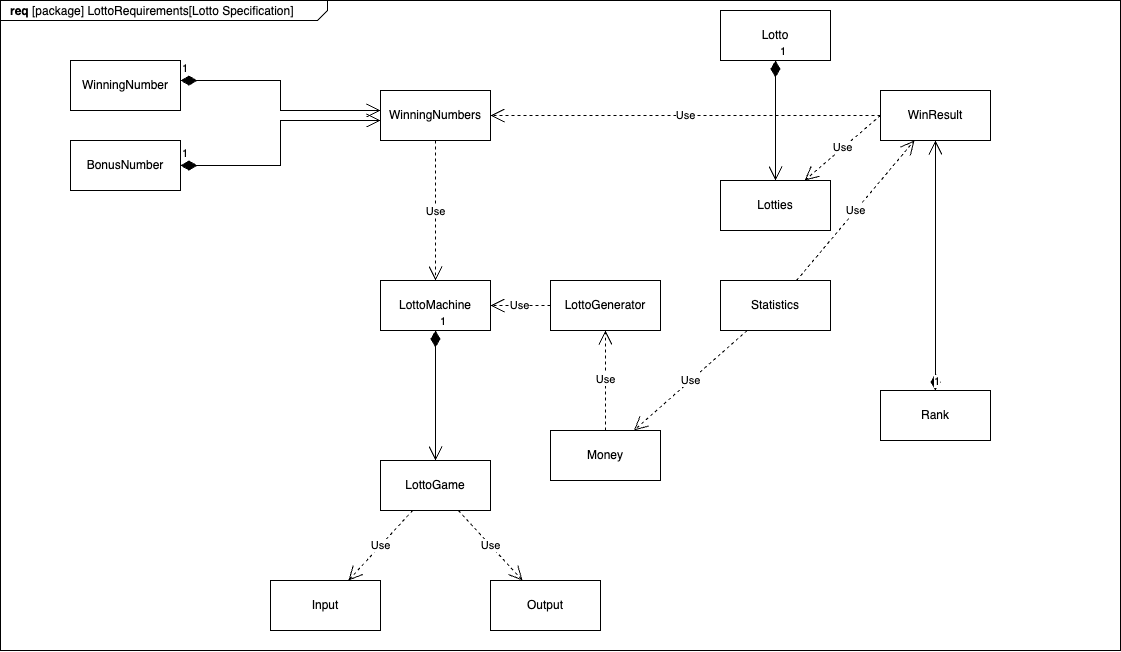

The diagram above was exported from draw.io. Its source (the exported page's mxGraphModel, read from the mxfile embedded in the PNG):
<mxGraphModel dx="1687" dy="1005" grid="1" gridSize="10" guides="1" tooltips="1" connect="1" arrows="1" fold="1" page="1" pageScale="1.5" pageWidth="1169" pageHeight="826" background="none" math="0" shadow="0">
  <root>
    <mxCell id="0" style=";html=1;" />
    <mxCell id="1" style=";html=1;" parent="0" />
    <mxCell id="1672d66443f91eb5-1" value="&lt;p style=&quot;margin: 0px ; margin-top: 4px ; margin-left: 10px ; text-align: left&quot;&gt;&lt;b&gt;req&lt;/b&gt; [package] LottoRequirements[Lotto Specification]&lt;/p&gt;&lt;div style=&quot;text-align: left;&quot;&gt;&lt;br&gt;&lt;/div&gt;" style="html=1;strokeWidth=1;shape=mxgraph.sysml.package;html=1;overflow=fill;whiteSpace=wrap;fillColor=none;gradientColor=none;fontSize=12;align=center;labelX=327.64;" parent="1" vertex="1">
      <mxGeometry x="400" y="370" width="1120" height="650" as="geometry" />
    </mxCell>
    <mxCell id="w1mVHtC6f9SQlsGQ9dl8-23" value="Input" style="html=1;whiteSpace=wrap;" vertex="1" parent="1">
      <mxGeometry x="670" y="950" width="110" height="50" as="geometry" />
    </mxCell>
    <mxCell id="w1mVHtC6f9SQlsGQ9dl8-24" value="Output" style="html=1;whiteSpace=wrap;" vertex="1" parent="1">
      <mxGeometry x="890" y="950" width="110" height="50" as="geometry" />
    </mxCell>
    <mxCell id="w1mVHtC6f9SQlsGQ9dl8-25" value="Lotto" style="html=1;whiteSpace=wrap;" vertex="1" parent="1">
      <mxGeometry x="1120" y="380" width="110" height="50" as="geometry" />
    </mxCell>
    <mxCell id="w1mVHtC6f9SQlsGQ9dl8-26" value="Lotties" style="html=1;whiteSpace=wrap;" vertex="1" parent="1">
      <mxGeometry x="1120" y="550" width="110" height="50" as="geometry" />
    </mxCell>
    <mxCell id="w1mVHtC6f9SQlsGQ9dl8-27" value="WinningNumber" style="html=1;whiteSpace=wrap;" vertex="1" parent="1">
      <mxGeometry x="470" y="430" width="110" height="50" as="geometry" />
    </mxCell>
    <mxCell id="w1mVHtC6f9SQlsGQ9dl8-28" value="BonusNumber" style="html=1;whiteSpace=wrap;" vertex="1" parent="1">
      <mxGeometry x="470" y="510" width="110" height="50" as="geometry" />
    </mxCell>
    <mxCell id="w1mVHtC6f9SQlsGQ9dl8-29" value="WinningNumbers" style="html=1;whiteSpace=wrap;" vertex="1" parent="1">
      <mxGeometry x="780" y="460" width="110" height="50" as="geometry" />
    </mxCell>
    <mxCell id="w1mVHtC6f9SQlsGQ9dl8-30" value="Money" style="html=1;whiteSpace=wrap;" vertex="1" parent="1">
      <mxGeometry x="950" y="800" width="110" height="50" as="geometry" />
    </mxCell>
    <mxCell id="w1mVHtC6f9SQlsGQ9dl8-31" value="LottoMachine" style="html=1;whiteSpace=wrap;" vertex="1" parent="1">
      <mxGeometry x="780" y="650" width="110" height="50" as="geometry" />
    </mxCell>
    <mxCell id="w1mVHtC6f9SQlsGQ9dl8-32" value="LottoGenerator" style="html=1;whiteSpace=wrap;" vertex="1" parent="1">
      <mxGeometry x="950" y="650" width="110" height="50" as="geometry" />
    </mxCell>
    <mxCell id="w1mVHtC6f9SQlsGQ9dl8-33" value="WinResult" style="html=1;whiteSpace=wrap;" vertex="1" parent="1">
      <mxGeometry x="1280" y="460" width="110" height="50" as="geometry" />
    </mxCell>
    <mxCell id="w1mVHtC6f9SQlsGQ9dl8-37" value="Use" style="endArrow=open;endSize=12;dashed=1;html=1;rounded=0;" edge="1" parent="1" source="w1mVHtC6f9SQlsGQ9dl8-29" target="w1mVHtC6f9SQlsGQ9dl8-31">
      <mxGeometry width="160" relative="1" as="geometry">
        <mxPoint x="900" y="674.38" as="sourcePoint" />
        <mxPoint x="1060" y="674.38" as="targetPoint" />
      </mxGeometry>
    </mxCell>
    <mxCell id="w1mVHtC6f9SQlsGQ9dl8-38" value="Use" style="endArrow=open;endSize=12;dashed=1;html=1;rounded=0;" edge="1" parent="1" source="w1mVHtC6f9SQlsGQ9dl8-30" target="w1mVHtC6f9SQlsGQ9dl8-32">
      <mxGeometry width="160" relative="1" as="geometry">
        <mxPoint x="810" y="630" as="sourcePoint" />
        <mxPoint x="970" y="630" as="targetPoint" />
      </mxGeometry>
    </mxCell>
    <mxCell id="w1mVHtC6f9SQlsGQ9dl8-39" value="Use" style="endArrow=open;endSize=12;dashed=1;html=1;rounded=0;" edge="1" parent="1" source="w1mVHtC6f9SQlsGQ9dl8-32" target="w1mVHtC6f9SQlsGQ9dl8-31">
      <mxGeometry width="160" relative="1" as="geometry">
        <mxPoint x="810" y="630" as="sourcePoint" />
        <mxPoint x="970" y="630" as="targetPoint" />
      </mxGeometry>
    </mxCell>
    <mxCell id="w1mVHtC6f9SQlsGQ9dl8-40" value="1" style="endArrow=open;html=1;endSize=12;startArrow=diamondThin;startSize=14;startFill=1;edgeStyle=orthogonalEdgeStyle;align=left;verticalAlign=bottom;rounded=0;" edge="1" parent="1" source="w1mVHtC6f9SQlsGQ9dl8-25" target="w1mVHtC6f9SQlsGQ9dl8-26">
      <mxGeometry x="-1" y="3" relative="1" as="geometry">
        <mxPoint x="1100" y="560" as="sourcePoint" />
        <mxPoint x="1260" y="560" as="targetPoint" />
      </mxGeometry>
    </mxCell>
    <mxCell id="w1mVHtC6f9SQlsGQ9dl8-41" value="Statistics" style="html=1;whiteSpace=wrap;" vertex="1" parent="1">
      <mxGeometry x="1120" y="650" width="110" height="50" as="geometry" />
    </mxCell>
    <mxCell id="w1mVHtC6f9SQlsGQ9dl8-42" value="Rank" style="html=1;whiteSpace=wrap;" vertex="1" parent="1">
      <mxGeometry x="1280" y="760" width="110" height="50" as="geometry" />
    </mxCell>
    <mxCell id="w1mVHtC6f9SQlsGQ9dl8-43" value="LottoGame" style="html=1;whiteSpace=wrap;" vertex="1" parent="1">
      <mxGeometry x="780" y="830" width="110" height="50" as="geometry" />
    </mxCell>
    <mxCell id="w1mVHtC6f9SQlsGQ9dl8-44" value="1" style="endArrow=open;html=1;endSize=12;startArrow=diamondThin;startSize=14;startFill=1;edgeStyle=orthogonalEdgeStyle;align=left;verticalAlign=bottom;rounded=0;" edge="1" parent="1" source="w1mVHtC6f9SQlsGQ9dl8-42" target="w1mVHtC6f9SQlsGQ9dl8-33">
      <mxGeometry x="-1" y="3" relative="1" as="geometry">
        <mxPoint x="1380" y="740" as="sourcePoint" />
        <mxPoint x="1540" y="740" as="targetPoint" />
        <mxPoint as="offset" />
      </mxGeometry>
    </mxCell>
    <mxCell id="w1mVHtC6f9SQlsGQ9dl8-45" value="1" style="endArrow=open;html=1;endSize=12;startArrow=diamondThin;startSize=14;startFill=1;edgeStyle=orthogonalEdgeStyle;align=left;verticalAlign=bottom;rounded=0;" edge="1" parent="1" source="w1mVHtC6f9SQlsGQ9dl8-31" target="w1mVHtC6f9SQlsGQ9dl8-43">
      <mxGeometry x="-1" y="3" relative="1" as="geometry">
        <mxPoint x="730" y="850" as="sourcePoint" />
        <mxPoint x="890" y="850" as="targetPoint" />
      </mxGeometry>
    </mxCell>
    <mxCell id="w1mVHtC6f9SQlsGQ9dl8-51" value="Use" style="endArrow=open;endSize=12;dashed=1;html=1;rounded=0;" edge="1" parent="1" source="w1mVHtC6f9SQlsGQ9dl8-41" target="w1mVHtC6f9SQlsGQ9dl8-30">
      <mxGeometry width="160" relative="1" as="geometry">
        <mxPoint x="1260" y="850" as="sourcePoint" />
        <mxPoint x="1420" y="850" as="targetPoint" />
      </mxGeometry>
    </mxCell>
    <mxCell id="w1mVHtC6f9SQlsGQ9dl8-52" value="Use" style="endArrow=open;endSize=12;dashed=1;html=1;rounded=0;" edge="1" parent="1" source="w1mVHtC6f9SQlsGQ9dl8-43" target="w1mVHtC6f9SQlsGQ9dl8-23">
      <mxGeometry width="160" relative="1" as="geometry">
        <mxPoint x="910" y="770" as="sourcePoint" />
        <mxPoint x="1070" y="770" as="targetPoint" />
      </mxGeometry>
    </mxCell>
    <mxCell id="w1mVHtC6f9SQlsGQ9dl8-53" value="Use" style="endArrow=open;endSize=12;dashed=1;html=1;rounded=0;" edge="1" parent="1" source="w1mVHtC6f9SQlsGQ9dl8-43" target="w1mVHtC6f9SQlsGQ9dl8-24">
      <mxGeometry width="160" relative="1" as="geometry">
        <mxPoint x="910" y="770" as="sourcePoint" />
        <mxPoint x="1070" y="770" as="targetPoint" />
      </mxGeometry>
    </mxCell>
    <mxCell id="w1mVHtC6f9SQlsGQ9dl8-54" value="Use" style="endArrow=open;endSize=12;dashed=1;html=1;rounded=0;" edge="1" parent="1" source="w1mVHtC6f9SQlsGQ9dl8-41" target="w1mVHtC6f9SQlsGQ9dl8-33">
      <mxGeometry width="160" relative="1" as="geometry">
        <mxPoint x="910" y="770" as="sourcePoint" />
        <mxPoint x="1070" y="770" as="targetPoint" />
      </mxGeometry>
    </mxCell>
    <mxCell id="w1mVHtC6f9SQlsGQ9dl8-55" value="Use" style="endArrow=open;endSize=12;dashed=1;html=1;rounded=0;exitX=0;exitY=0.5;exitDx=0;exitDy=0;" edge="1" parent="1" source="w1mVHtC6f9SQlsGQ9dl8-33" target="w1mVHtC6f9SQlsGQ9dl8-26">
      <mxGeometry width="160" relative="1" as="geometry">
        <mxPoint x="910" y="770" as="sourcePoint" />
        <mxPoint x="1070" y="770" as="targetPoint" />
      </mxGeometry>
    </mxCell>
    <mxCell id="w1mVHtC6f9SQlsGQ9dl8-56" value="Use" style="endArrow=open;endSize=12;dashed=1;html=1;rounded=0;" edge="1" parent="1" source="w1mVHtC6f9SQlsGQ9dl8-33" target="w1mVHtC6f9SQlsGQ9dl8-29">
      <mxGeometry width="160" relative="1" as="geometry">
        <mxPoint x="910" y="770" as="sourcePoint" />
        <mxPoint x="1070" y="770" as="targetPoint" />
      </mxGeometry>
    </mxCell>
    <mxCell id="w1mVHtC6f9SQlsGQ9dl8-57" value="1" style="endArrow=open;html=1;endSize=12;startArrow=diamondThin;startSize=14;startFill=1;edgeStyle=orthogonalEdgeStyle;align=left;verticalAlign=bottom;rounded=0;" edge="1" parent="1" source="w1mVHtC6f9SQlsGQ9dl8-27" target="w1mVHtC6f9SQlsGQ9dl8-29">
      <mxGeometry x="-1" y="3" relative="1" as="geometry">
        <mxPoint x="800" y="720" as="sourcePoint" />
        <mxPoint x="960" y="720" as="targetPoint" />
        <Array as="points">
          <mxPoint x="680" y="450" />
          <mxPoint x="680" y="480" />
        </Array>
      </mxGeometry>
    </mxCell>
    <mxCell id="w1mVHtC6f9SQlsGQ9dl8-58" value="1" style="endArrow=open;html=1;endSize=12;startArrow=diamondThin;startSize=14;startFill=1;edgeStyle=orthogonalEdgeStyle;align=left;verticalAlign=bottom;rounded=0;" edge="1" parent="1" source="w1mVHtC6f9SQlsGQ9dl8-28" target="w1mVHtC6f9SQlsGQ9dl8-29">
      <mxGeometry x="-1" y="3" relative="1" as="geometry">
        <mxPoint x="800" y="720" as="sourcePoint" />
        <mxPoint x="960" y="720" as="targetPoint" />
        <Array as="points">
          <mxPoint x="680" y="535" />
          <mxPoint x="680" y="490" />
        </Array>
      </mxGeometry>
    </mxCell>
  </root>
</mxGraphModel>